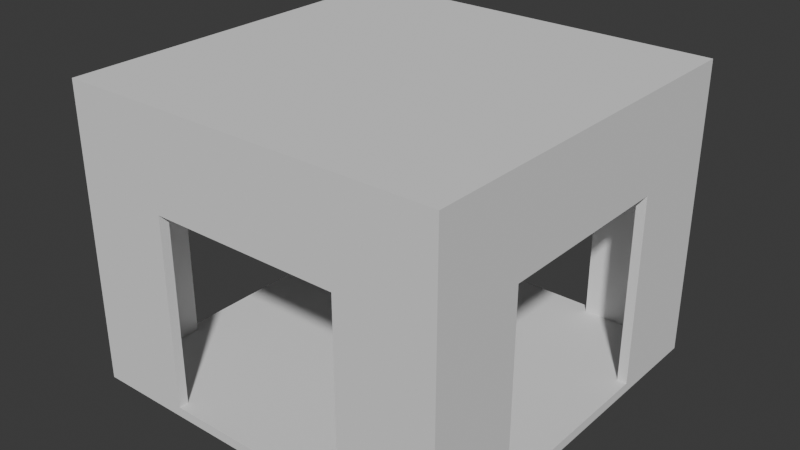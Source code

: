 # Source: 1x1_empty.blend  (saved by Blender 4.3.34; exported with 4.5.12 LTS)
import bpy
from mathutils import Matrix  # noqa: F401  (used for matrix-valued properties, if any)

bpy.ops.wm.read_factory_settings(use_empty=True)
scene = bpy.context.scene
scene.name = 'Scene'

# ---- collections
col_collection = bpy.data.collections.new('Collection'); scene.collection.children.link(col_collection)

# ---- world
world_world = bpy.data.worlds.new('World'); scene.world = world_world
world_world.use_nodes = True; world_world.node_tree.nodes.clear()
_N = world_world.node_tree.nodes; _L = world_world.node_tree.links
n0 = _N.new('ShaderNodeOutputWorld'); n0.name = 'World Output'; n0.location = (300, 300)
n1 = _N.new('ShaderNodeBackground'); n1.name = 'Background'; n1.location = (10, 300)
n1.inputs[0].default_value = (0.05088, 0.05088, 0.05088, 1.0)
_L.new(n1.outputs[0], n0.inputs[0])
n0.is_active_output = True
world_world.color = (0.05088, 0.05088, 0.05088)
world_world.sun_shadow_jitter_overblur = 0.0

# ---- meshes
me_plane = bpy.data.meshes.new('Plane')
me_plane.from_pydata([(-4.0, -4.0, 0.0), (4.0, -4.0, 0.0), (-4.0, 4.0, 0.0), (4.0, 4.0, 0.0), (-4.0, 4.0, -0.2), (-4.0, -4.0, -0.2), (4.0, -4.0, -0.2), (4.0, 4.0, -0.2)], [], [(0, 1, 3, 2), (5, 4, 7, 6), (3, 7, 4, 2), (0, 5, 6, 1), (1, 6, 7, 3), (2, 4, 5, 0)])
_uv = me_plane.uv_layers.new(name='UVMap')
_uv.uv.foreach_set('vector', [0.0, 0.0, 1.0, 0.0, 1.0, 1.0, 0.0, 1.0, 0.0, 0.0, 0.0, 1.0, 1.0, 1.0, 1.0, 0.0, 1.0, 1.0, 1.0, 1.0, 0.0, 1.0, 0.0, 1.0, 0.0, 0.0, 0.0, 0.0, 1.0, 0.0, 1.0, 0.0, 1.0, 0.0, 1.0, 0.0, 1.0, 1.0, 1.0, 1.0, 0.0, 1.0, 0.0, 1.0, 0.0, 0.0, 0.0, 0.0])
me_plane.update()
me_plane_001 = bpy.data.meshes.new('Plane.001')
me_plane_001.from_pydata([(-4.0, -4.0, -1.192e-07), (4.0, -4.0, -1.192e-07), (-4.0, -4.0, 6.0), (4.0, -4.0, 6.0), (-4.0, -3.8, 6.0), (-4.0, -3.8, -1.105e-07), (4.0, -3.8, -1.105e-07), (4.0, -3.8, 6.0), (-2.0, -4.0, -1.192e-07), (-2.0, -3.8, -1.105e-07), (2.0, -4.0, -1.192e-07), (2.0, -3.8, -1.105e-07), (-2.0, -3.8, 4.0), (-2.0, -4.0, 4.0), (2.0, -3.8, 4.0), (2.0, -4.0, 4.0)], [], [(10, 11, 6, 1), (7, 6, 11, 14), (1, 6, 7, 3), (0, 5, 9, 8), (4, 7, 14, 12), (3, 7, 4, 2), (13, 15, 3, 2), (12, 9, 5, 4), (2, 4, 5, 0), (15, 10, 1, 3), (0, 8, 13, 2), (13, 12, 14, 15), (8, 9, 12, 13), (10, 15, 14, 11)])
_uv = me_plane_001.uv_layers.new(name='UVMap')
_uv.uv.foreach_set('vector', [0.75, 0.0, 0.75, 0.0, 1.0, 0.0, 1.0, 0.0, 1.0, 1.0, 1.0, 0.0, 0.75, 0.0, 0.75, 0.6667, 1.0, 0.0, 1.0, 0.0, 1.0, 1.0, 1.0, 1.0, 0.0, 0.0, 0.0, 0.0, 0.25, 0.0, 0.25, 0.0, 0.0, 1.0, 1.0, 1.0, 0.75, 0.6667, 0.25, 0.6667, 1.0, 1.0, 1.0, 1.0, 0.0, 1.0, 0.0, 1.0, 0.25, 0.6667, 0.75, 0.6667, 1.0, 1.0, 0.0, 1.0, 0.25, 0.6667, 0.25, 0.0, 0.0, 0.0, 0.0, 1.0, 0.0, 1.0, 0.0, 1.0, 0.0, 0.0, 0.0, 0.0, 0.75, 0.6667, 0.75, 0.0, 1.0, 0.0, 1.0, 1.0, 0.0, 0.0, 0.25, 0.0, 0.25, 0.6667, 0.0, 1.0, 0.25, 0.6667, 0.25, 0.6667, 0.75, 0.6667, 0.75, 0.6667, 0.25, 0.0, 0.25, 0.0, 0.25, 0.6667, 0.25, 0.6667, 0.75, 0.0, 0.75, 0.6667, 0.75, 0.6667, 0.75, 0.0])
me_plane_001.update()
me_plane_002 = bpy.data.meshes.new('Plane.002')
me_plane_002.from_pydata([(-4.0, 3.8, -1.192e-07), (4.0, 3.8, -1.192e-07), (-4.0, 3.8, 6.0), (4.0, 3.8, 6.0), (-4.0, 4.0, 6.0), (-4.0, 4.0, -1.105e-07), (4.0, 4.0, -1.105e-07), (4.0, 4.0, 6.0), (-2.0, 3.8, -1.192e-07), (2.0, 3.8, -1.192e-07), (2.0, 3.8, 4.0), (-2.0, 3.8, 4.0), (-2.0, 4.0, 4.0), (-2.0, 4.0, -1.105e-07), (2.0, 4.0, 4.0), (2.0, 4.0, -1.105e-07)], [], [(9, 1, 3, 10), (5, 4, 12, 13), (3, 7, 4, 2), (6, 1, 9, 15), (0, 5, 13, 8), (1, 6, 7, 3), (2, 4, 5, 0), (12, 11, 8, 13), (9, 10, 14, 15), (10, 11, 12, 14), (12, 4, 7, 14), (11, 2, 0, 8), (10, 3, 2, 11), (14, 7, 6, 15)])
_uv = me_plane_002.uv_layers.new(name='UVMap')
_uv.uv.foreach_set('vector', [0.75, 0.0, 1.0, 0.0, 1.0, 1.0, 0.75, 0.6667, 0.0, 0.0, 0.0, 1.0, 0.25, 0.6667, 0.25, 0.0, 1.0, 1.0, 1.0, 1.0, 0.0, 1.0, 0.0, 1.0, 1.0, 0.0, 1.0, 0.0, 0.75, 0.0, 0.75, 0.0, 0.0, 0.0, 0.0, 0.0, 0.25, 0.0, 0.25, 0.0, 1.0, 0.0, 1.0, 0.0, 1.0, 1.0, 1.0, 1.0, 0.0, 1.0, 0.0, 1.0, 0.0, 0.0, 0.0, 0.0, 0.625, 0.2282, 0.625, 0.02184, 0.375, 0.02184, 0.375, 0.2282, 0.375, 0.7282, 0.625, 0.7282, 0.625, 0.5218, 0.375, 0.5218, 0.625, 0.7282, 0.875, 0.7282, 0.875, 0.5218, 0.625, 0.5218, 0.25, 0.6667, 0.0, 1.0, 1.0, 1.0, 0.75, 0.6667, 0.25, 0.6667, 0.0, 1.0, 0.0, 0.0, 0.25, 0.0, 0.75, 0.6667, 1.0, 1.0, 0.0, 1.0, 0.25, 0.6667, 0.75, 0.6667, 1.0, 1.0, 1.0, 0.0, 0.75, 0.0])
me_plane_002.update()
me_plane_003 = bpy.data.meshes.new('Plane.003')
me_plane_003.from_pydata([(4.0, -3.8, -1.192e-07), (4.0, 3.8, -1.192e-07), (4.0, -3.8, 6.0), (4.0, 3.8, 6.0), (3.8, -3.8, 6.0), (3.8, -3.8, -1.105e-07), (3.8, 3.8, -1.105e-07), (3.8, 3.8, 6.0), (4.0, -2.0, -1.192e-07), (4.0, 2.0, -1.192e-07), (4.0, 2.0, 4.0), (4.0, -2.0, 4.0), (3.8, -2.0, 4.0), (3.8, -2.0, -1.105e-07), (3.8, 2.0, 4.0), (3.8, 2.0, -1.105e-07)], [], [(9, 1, 3, 10), (5, 4, 12, 13), (3, 7, 4, 2), (6, 1, 9, 15), (0, 5, 13, 8), (1, 6, 7, 3), (2, 4, 5, 0), (12, 11, 8, 13), (15, 9, 10, 14), (14, 10, 11, 12), (10, 3, 2, 11), (14, 7, 6, 15), (12, 4, 7, 14), (11, 2, 0, 8)])
_uv = me_plane_003.uv_layers.new(name='UVMap')
_uv.uv.foreach_set('vector', [0.7632, 0.0, 1.0, 0.0, 1.0, 1.0, 0.7632, 0.6667, 0.0, 0.0, 0.0, 1.0, 0.2368, 0.6667, 0.2368, 0.0, 1.0, 1.0, 1.0, 1.0, 0.0, 1.0, 0.0, 1.0, 1.0, 0.0, 1.0, 0.0, 0.7632, 0.0, 0.7632, 0.0, 0.0, 0.0, 0.0, 0.0, 0.2368, 0.0, 0.2368, 0.0, 1.0, 0.0, 1.0, 0.0, 1.0, 1.0, 1.0, 1.0, 0.0, 1.0, 0.0, 1.0, 0.0, 0.0, 0.0, 0.0, 0.625, 0.0, 0.625, 0.0, 0.375, 0.25, 0.375, 0.25, 0.375, 0.75, 0.375, 0.75, 0.625, 0.5, 0.625, 0.5, 0.625, 0.5218, 0.625, 0.7282, 0.875, 0.7282, 0.875, 0.5218, 0.7632, 0.6667, 1.0, 1.0, 0.0, 1.0, 0.2368, 0.6667, 0.7632, 0.6667, 1.0, 1.0, 1.0, 0.0, 0.7632, 0.0, 0.2368, 0.6667, 0.0, 1.0, 1.0, 1.0, 0.7632, 0.6667, 0.2368, 0.6667, 0.0, 1.0, 0.0, 0.0, 0.2368, 0.0])
me_plane_003.update()
me_plane_004 = bpy.data.meshes.new('Plane.004')
me_plane_004.from_pydata([(-3.8, -3.8, -1.192e-07), (-3.8, 3.8, -1.192e-07), (-3.8, -3.8, 6.0), (-3.8, 3.8, 6.0), (-4.0, -3.8, 6.0), (-4.0, -3.8, -1.105e-07), (-4.0, 3.8, -1.105e-07), (-4.0, 3.8, 6.0), (-3.8, -2.0, -1.192e-07), (-3.8, 2.0, -1.192e-07), (-3.8, 2.0, 4.0), (-3.8, -2.0, 4.0), (-4.0, -2.0, 4.0), (-4.0, -2.0, -1.105e-07), (-4.0, 2.0, 4.0), (-4.0, 2.0, -1.105e-07)], [], [(9, 1, 3, 10), (5, 4, 12, 13), (3, 7, 4, 2), (6, 1, 9, 15), (0, 5, 13, 8), (1, 6, 7, 3), (2, 4, 5, 0), (12, 11, 8, 13), (15, 9, 10, 14), (14, 10, 11, 12), (12, 4, 7, 14), (14, 7, 6, 15), (11, 2, 0, 8), (10, 3, 2, 11)])
_uv = me_plane_004.uv_layers.new(name='UVMap')
_uv.uv.foreach_set('vector', [0.7632, 0.0, 1.0, 0.0, 1.0, 1.0, 0.7632, 0.6667, 0.0, 0.0, 0.0, 1.0, 0.2368, 0.6667, 0.2368, 0.0, 1.0, 1.0, 1.0, 1.0, 0.0, 1.0, 0.0, 1.0, 1.0, 0.0, 1.0, 0.0, 0.7632, 0.0, 0.7632, 0.0, 0.0, 0.0, 0.0, 0.0, 0.2368, 0.0, 0.2368, 0.0, 1.0, 0.0, 1.0, 0.0, 1.0, 1.0, 1.0, 1.0, 0.0, 1.0, 0.0, 1.0, 0.0, 0.0, 0.0, 0.0, 0.625, 0.0, 0.625, 0.0, 0.375, 0.25, 0.375, 0.25, 0.375, 0.75, 0.375, 0.75, 0.625, 0.5, 0.625, 0.5, 0.625, 0.5218, 0.625, 0.7282, 0.875, 0.7282, 0.875, 0.5218, 0.2368, 0.6667, 0.0, 1.0, 1.0, 1.0, 0.7632, 0.6667, 0.7632, 0.6667, 1.0, 1.0, 1.0, 0.0, 0.7632, 0.0, 0.2368, 0.6667, 0.0, 1.0, 0.0, 0.0, 0.2368, 0.0, 0.7632, 0.6667, 1.0, 1.0, 0.0, 1.0, 0.2368, 0.6667])
me_plane_004.update()
me_plane_006 = bpy.data.meshes.new('Plane.006')
me_plane_006.from_pydata([(-3.8, -3.8, 6.0), (3.8, -3.8, 6.0), (-3.8, 3.8, 6.0), (3.8, 3.8, 6.0), (-3.8, 3.8, 5.8), (-3.8, -3.8, 5.8), (3.8, -3.8, 5.8), (3.8, 3.8, 5.8)], [], [(0, 1, 3, 2), (5, 4, 7, 6), (3, 7, 4, 2), (0, 5, 6, 1), (1, 6, 7, 3), (2, 4, 5, 0)])
_uv = me_plane_006.uv_layers.new(name='UVMap')
_uv.uv.foreach_set('vector', [0.0, 0.0, 1.0, 0.0, 1.0, 1.0, 0.0, 1.0, 0.0, 0.0, 0.0, 1.0, 1.0, 1.0, 1.0, 0.0, 1.0, 1.0, 1.0, 1.0, 0.0, 1.0, 0.0, 1.0, 0.0, 0.0, 0.0, 0.0, 1.0, 0.0, 1.0, 0.0, 1.0, 0.0, 1.0, 0.0, 1.0, 1.0, 1.0, 1.0, 0.0, 1.0, 0.0, 1.0, 0.0, 0.0, 0.0, 0.0])
me_plane_006.update()

# ---- objects
ob_plane = bpy.data.objects.new('Plane', me_plane)
ob_plane_001 = bpy.data.objects.new('Plane.001', me_plane_001)
ob_plane_002 = bpy.data.objects.new('Plane.002', me_plane_002)
ob_plane_003 = bpy.data.objects.new('Plane.003', me_plane_003)
ob_plane_004 = bpy.data.objects.new('Plane.004', me_plane_004)
ob_plane_005 = bpy.data.objects.new('Plane.005', me_plane_006)

# ---- transforms, parenting, visibility, modifiers, constraints
ob_plane.location = (0.0, 0.0, 0.0)
ob_plane_001.location = (0.0, 0.0, 0.0)
ob_plane_002.location = (0.0, 0.0, 0.0)
ob_plane_003.location = (0.0, 0.0, 0.0)
ob_plane_004.location = (0.0, 0.0, 0.0)
ob_plane_005.location = (0.0, 0.0, 0.0)

# ---- collection membership
col_collection.objects.link(ob_plane)
col_collection.objects.link(ob_plane_001)
col_collection.objects.link(ob_plane_002)
col_collection.objects.link(ob_plane_003)
col_collection.objects.link(ob_plane_004)
col_collection.objects.link(ob_plane_005)

# ---- scene / render settings (as saved in the file)
scene.frame_start = 1; scene.frame_end = 250; scene.frame_set(1)
scene.render.engine = 'BLENDER_EEVEE_NEXT'
bpy.context.view_layer.update()

# ---- added for rendering (the .blend has no active camera and no usable light): camera, sun
cam_auto = bpy.data.cameras.new('AutoCamera')
cam_auto.lens = 50.0
cam_auto.sensor_width = 36.0
cam_auto.clip_end = 1000.0
ob_auto_camera = bpy.data.objects.new('AutoCamera', cam_auto)
scene.collection.objects.link(ob_auto_camera)
ob_auto_camera.location = (11.9365, -14.3238, 12.4492)
ob_auto_camera.rotation_euler = (1.09748, -7.21219e-08, 0.694738)
scene.camera = ob_auto_camera
light_auto_sun = bpy.data.lights.new('AutoSun', 'SUN')
light_auto_sun.energy = 3.0
light_auto_sun.angle = 0.0523599
ob_auto_sun = bpy.data.objects.new('AutoSun', light_auto_sun)
scene.collection.objects.link(ob_auto_sun)
ob_auto_sun.rotation_euler = (0.872665, 0.174533, 0.523599)
bpy.context.view_layer.update()

